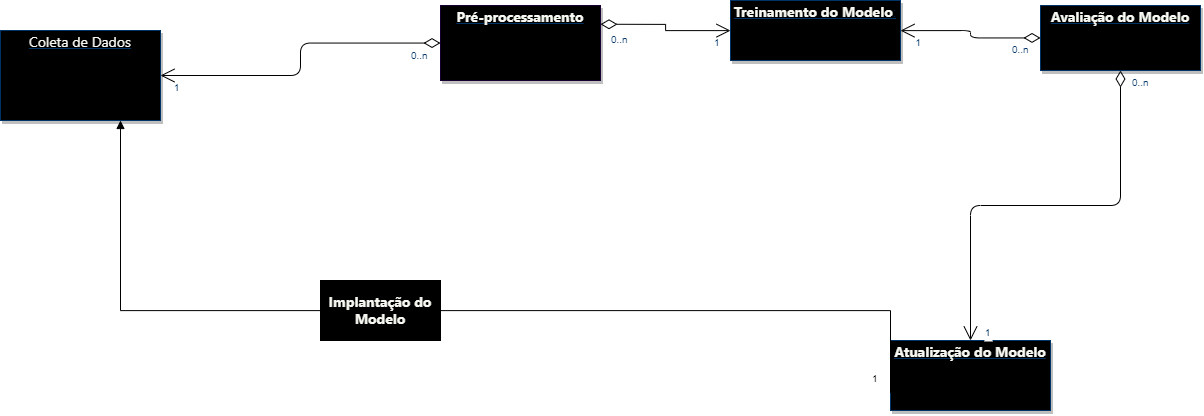

The diagram above was exported from draw.io. Its source (the exported page's mxGraphModel, read from the mxfile embedded in the PNG):
<mxGraphModel dx="2298" dy="1013" grid="1" gridSize="10" guides="1" tooltips="1" connect="1" arrows="1" fold="1" page="1" pageScale="1" pageWidth="826" pageHeight="1169" background="none" math="0" shadow="0">
  <root>
    <mxCell id="0" />
    <mxCell id="1" parent="0" />
    <mxCell id="22" value="&lt;p style=&quot;margin: 0px; margin-top: 4px; text-align: center; text-decoration: underline;&quot;&gt;&lt;strong style=&quot;color: rgb(248, 248, 242); font-family: -apple-system, BlinkMacSystemFont, &amp;quot;Segoe WPC&amp;quot;, &amp;quot;Segoe UI&amp;quot;, system-ui, Ubuntu, &amp;quot;Droid Sans&amp;quot;, sans-serif; font-size: 14px; text-align: left;&quot;&gt;Treinamento do Modelo&lt;/strong&gt;:&lt;br&gt;&lt;/p&gt;" style="verticalAlign=top;align=left;overflow=fill;fontSize=12;fontFamily=Helvetica;html=1;strokeColor=#003366;shadow=1;fillColor=#000000;fontColor=#003366" parent="1" vertex="1">
      <mxGeometry x="840" y="130" width="170" height="60" as="geometry" />
    </mxCell>
    <mxCell id="24" value="&lt;p style=&quot;margin: 0px; margin-top: 4px; text-align: center; text-decoration: underline;&quot;&gt;&lt;span style=&quot;color: rgb(248, 248, 242); font-family: -apple-system, BlinkMacSystemFont, &amp;quot;Segoe WPC&amp;quot;, &amp;quot;Segoe UI&amp;quot;, system-ui, Ubuntu, &amp;quot;Droid Sans&amp;quot;, sans-serif; font-size: 14px; text-align: left;&quot;&gt;Coleta de Dados&lt;/span&gt;&lt;br&gt;&lt;/p&gt;" style="verticalAlign=top;align=left;overflow=fill;fontSize=12;fontFamily=Helvetica;html=1;strokeColor=#003366;shadow=1;fillColor=#000000;fontColor=#003366" parent="1" vertex="1">
      <mxGeometry x="110" y="160" width="160" height="90" as="geometry" />
    </mxCell>
    <mxCell id="26" value="&lt;p style=&quot;margin: 0px; margin-top: 4px; text-align: center; text-decoration: underline;&quot;&gt;&lt;strong style=&quot;color: rgb(248, 248, 242); font-family: -apple-system, BlinkMacSystemFont, &amp;quot;Segoe WPC&amp;quot;, &amp;quot;Segoe UI&amp;quot;, system-ui, Ubuntu, &amp;quot;Droid Sans&amp;quot;, sans-serif; font-size: 14px; text-align: left;&quot;&gt;Atualização&amp;nbsp;&lt;/strong&gt;&lt;strong style=&quot;color: rgb(248, 248, 242); font-family: -apple-system, BlinkMacSystemFont, &amp;quot;Segoe WPC&amp;quot;, &amp;quot;Segoe UI&amp;quot;, system-ui, Ubuntu, &amp;quot;Droid Sans&amp;quot;, sans-serif; font-size: 14px; text-align: left;&quot;&gt;do Modelo&lt;/strong&gt;&lt;br&gt;&lt;/p&gt;" style="verticalAlign=top;align=left;overflow=fill;fontSize=12;fontFamily=Helvetica;html=1;strokeColor=#003366;shadow=1;fillColor=#000000;fontColor=#003366" parent="1" vertex="1">
      <mxGeometry x="1000" y="470" width="160" height="70" as="geometry" />
    </mxCell>
    <mxCell id="27" value="&lt;p style=&quot;margin: 0px; margin-top: 4px; text-align: center; text-decoration: underline;&quot;&gt;&lt;strong style=&quot;color: rgb(248, 248, 242); font-family: -apple-system, BlinkMacSystemFont, &amp;quot;Segoe WPC&amp;quot;, &amp;quot;Segoe UI&amp;quot;, system-ui, Ubuntu, &amp;quot;Droid Sans&amp;quot;, sans-serif; font-size: 14px; text-align: left;&quot;&gt;Avaliação do Modelo&lt;/strong&gt;&lt;br&gt;&lt;/p&gt;" style="verticalAlign=top;align=left;overflow=fill;fontSize=12;fontFamily=Helvetica;html=1;strokeColor=#003366;shadow=1;fillColor=#000000;fontColor=#003366" parent="1" vertex="1">
      <mxGeometry x="1150" y="135" width="160" height="65" as="geometry" />
    </mxCell>
    <mxCell id="29" value="&lt;p style=&quot;margin: 0px; margin-top: 4px; text-align: center; text-decoration: underline;&quot;&gt;&lt;strong style=&quot;color: rgb(248, 248, 242); font-family: -apple-system, BlinkMacSystemFont, &amp;quot;Segoe WPC&amp;quot;, &amp;quot;Segoe UI&amp;quot;, system-ui, Ubuntu, &amp;quot;Droid Sans&amp;quot;, sans-serif; font-size: 14px; text-align: left;&quot;&gt;Pré-processamento&lt;/strong&gt;&lt;br&gt;&lt;/p&gt;" style="verticalAlign=top;align=left;overflow=fill;fontSize=12;fontFamily=Helvetica;html=1;strokeColor=#190033;shadow=1;fillColor=#000000;fontColor=#003366" parent="1" vertex="1">
      <mxGeometry x="550" y="135" width="160" height="75" as="geometry" />
    </mxCell>
    <mxCell id="48" value="" style="endArrow=open;endSize=12;startArrow=diamondThin;startSize=14;startFill=0;edgeStyle=orthogonalEdgeStyle;exitX=1;exitY=0.25;rounded=0" parent="1" source="29" target="22" edge="1">
      <mxGeometry x="769.3599999999999" y="450" as="geometry">
        <mxPoint x="769.3599999999999" y="450" as="sourcePoint" />
        <mxPoint x="929.3599999999999" y="450" as="targetPoint" />
      </mxGeometry>
    </mxCell>
    <mxCell id="49" value="0..n" style="resizable=0;align=left;verticalAlign=top;labelBackgroundColor=#ffffff;fontSize=10;strokeColor=#003366;shadow=1;fillColor=#D4E1F5;fontColor=#003366" parent="48" connectable="0" vertex="1">
      <mxGeometry x="-1" relative="1" as="geometry">
        <mxPoint x="8.919999999999803" y="3.039999999999177" as="offset" />
      </mxGeometry>
    </mxCell>
    <mxCell id="50" value="1" style="resizable=0;align=right;verticalAlign=top;labelBackgroundColor=#ffffff;fontSize=10;strokeColor=#003366;shadow=1;fillColor=#D4E1F5;fontColor=#003366" parent="48" connectable="0" vertex="1">
      <mxGeometry x="1" relative="1" as="geometry">
        <mxPoint x="-10" as="offset" />
      </mxGeometry>
    </mxCell>
    <mxCell id="57" value="" style="endArrow=open;endSize=12;startArrow=diamondThin;startSize=14;startFill=0;edgeStyle=orthogonalEdgeStyle" parent="1" source="27" target="26" edge="1">
      <mxGeometry x="1269.36" y="180" as="geometry">
        <mxPoint x="1269.36" y="180" as="sourcePoint" />
        <mxPoint x="1429.36" y="180" as="targetPoint" />
      </mxGeometry>
    </mxCell>
    <mxCell id="58" value="0..n" style="resizable=0;align=left;verticalAlign=top;labelBackgroundColor=#ffffff;fontSize=10;strokeColor=#003366;shadow=1;fillColor=#D4E1F5;fontColor=#003366" parent="57" connectable="0" vertex="1">
      <mxGeometry x="-1" relative="1" as="geometry">
        <mxPoint x="10" as="offset" />
      </mxGeometry>
    </mxCell>
    <mxCell id="59" value="1" style="resizable=0;align=right;verticalAlign=top;labelBackgroundColor=#ffffff;fontSize=10;strokeColor=#003366;shadow=1;fillColor=#D4E1F5;fontColor=#003366" parent="57" connectable="0" vertex="1">
      <mxGeometry x="1" relative="1" as="geometry">
        <mxPoint x="20" y="-20" as="offset" />
      </mxGeometry>
    </mxCell>
    <mxCell id="84" value="" style="endArrow=open;endSize=12;startArrow=diamondThin;startSize=14;startFill=0;edgeStyle=orthogonalEdgeStyle" parent="1" source="27" target="22" edge="1">
      <mxGeometry x="1389.36" y="130" as="geometry">
        <mxPoint x="1389.36" y="130" as="sourcePoint" />
        <mxPoint x="1549.36" y="130" as="targetPoint" />
      </mxGeometry>
    </mxCell>
    <mxCell id="85" value="0..n" style="resizable=0;align=left;verticalAlign=top;labelBackgroundColor=#ffffff;fontSize=10;strokeColor=#003366;shadow=1;fillColor=#D4E1F5;fontColor=#003366" parent="84" connectable="0" vertex="1">
      <mxGeometry x="-1" relative="1" as="geometry">
        <mxPoint x="-30" as="offset" />
      </mxGeometry>
    </mxCell>
    <mxCell id="86" value="1" style="resizable=0;align=right;verticalAlign=top;labelBackgroundColor=#ffffff;fontSize=10;strokeColor=#003366;shadow=1;fillColor=#D4E1F5;fontColor=#003366" parent="84" connectable="0" vertex="1">
      <mxGeometry x="1" relative="1" as="geometry">
        <mxPoint x="20" y="2.7284841053187846e-13" as="offset" />
      </mxGeometry>
    </mxCell>
    <mxCell id="99" value="" style="endArrow=open;endSize=12;startArrow=diamondThin;startSize=14;startFill=0;edgeStyle=orthogonalEdgeStyle" parent="1" source="29" target="24" edge="1">
      <mxGeometry x="369.35999999999996" y="360" as="geometry">
        <mxPoint x="369.35999999999996" y="360" as="sourcePoint" />
        <mxPoint x="529.3599999999999" y="360" as="targetPoint" />
        <Array as="points" />
      </mxGeometry>
    </mxCell>
    <mxCell id="100" value="0..n" style="resizable=0;align=left;verticalAlign=top;labelBackgroundColor=#ffffff;fontSize=10;strokeColor=#003366;shadow=1;fillColor=#D4E1F5;fontColor=#003366" parent="99" connectable="0" vertex="1">
      <mxGeometry x="-1" relative="1" as="geometry">
        <mxPoint x="-31.08000000000042" as="offset" />
      </mxGeometry>
    </mxCell>
    <mxCell id="101" value="1" style="resizable=0;align=right;verticalAlign=top;labelBackgroundColor=#ffffff;fontSize=10;strokeColor=#003366;shadow=1;fillColor=#D4E1F5;fontColor=#003366" parent="99" connectable="0" vertex="1">
      <mxGeometry x="1" relative="1" as="geometry">
        <mxPoint x="19.99999999999981" y="1.8947806286936006e-13" as="offset" />
      </mxGeometry>
    </mxCell>
    <mxCell id="113" value="" style="endArrow=block;endFill=1;edgeStyle=orthogonalEdgeStyle;align=left;verticalAlign=top;entryX=0.75;entryY=1;exitX=0;exitY=0.75;rounded=0;entryDx=0;entryDy=0;" parent="1" source="26" target="24" edge="1">
      <mxGeometry x="-1" relative="1" as="geometry">
        <mxPoint x="910" y="840" as="sourcePoint" />
        <mxPoint x="1070" y="840" as="targetPoint" />
        <Array as="points">
          <mxPoint x="1000" y="440" />
          <mxPoint x="230" y="440" />
        </Array>
      </mxGeometry>
    </mxCell>
    <mxCell id="114" value="1" style="resizable=0;align=left;verticalAlign=bottom;labelBackgroundColor=#ffffff;fontSize=10" parent="113" connectable="0" vertex="1">
      <mxGeometry x="-1" relative="1" as="geometry">
        <mxPoint x="-20" y="-8" as="offset" />
      </mxGeometry>
    </mxCell>
    <mxCell id="DD3x2afDuaxXZM8nP2G_-114" value="" style="rounded=0;whiteSpace=wrap;html=1;" vertex="1" parent="1">
      <mxGeometry x="430" y="410" width="120" height="60" as="geometry" />
    </mxCell>
    <mxCell id="DD3x2afDuaxXZM8nP2G_-118" value="&lt;strong style=&quot;color: rgb(248, 248, 242); font-family: -apple-system, BlinkMacSystemFont, &amp;quot;Segoe WPC&amp;quot;, &amp;quot;Segoe UI&amp;quot;, system-ui, Ubuntu, &amp;quot;Droid Sans&amp;quot;, sans-serif; font-size: 14px; text-align: left;&quot;&gt;Implantação do Modelo&lt;/strong&gt;" style="text;html=1;strokeColor=none;fillColor=#000000;align=center;verticalAlign=middle;whiteSpace=wrap;rounded=0;" vertex="1" parent="1">
      <mxGeometry x="430" y="410" width="120" height="60" as="geometry" />
    </mxCell>
  </root>
</mxGraphModel>